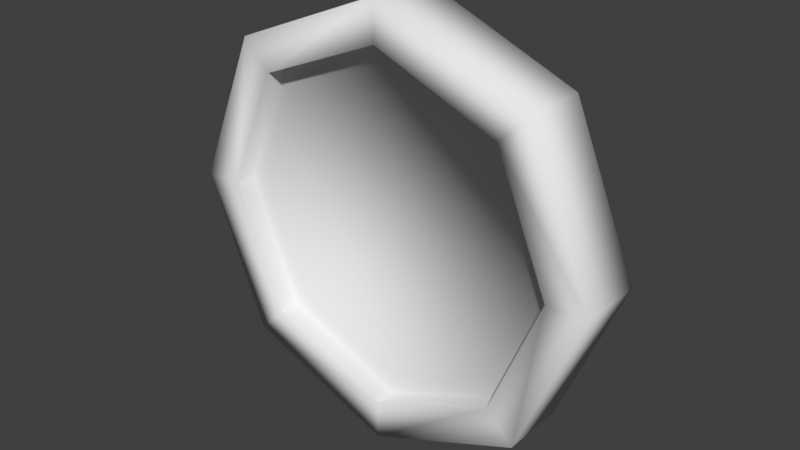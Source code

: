 # Source: coin.blend  (saved by Blender 4.5.91; exported with 4.5.12 LTS)
import bpy
from mathutils import Matrix  # noqa: F401  (used for matrix-valued properties, if any)

bpy.ops.wm.read_factory_settings(use_empty=True)
scene = bpy.context.scene
scene.name = 'Scene'

# ---- world
world_world = bpy.data.worlds.new('World'); scene.world = world_world
world_world.use_nodes = True; world_world.node_tree.nodes.clear()
_N = world_world.node_tree.nodes; _L = world_world.node_tree.links
n0 = _N.new('ShaderNodeOutputWorld'); n0.name = 'World Output'; n0.location = (300, 300)
n1 = _N.new('ShaderNodeBackground'); n1.name = 'Background'; n1.location = (10, 300)
n1.inputs[0].default_value = (0.05088, 0.05088, 0.05088, 1.0)
_L.new(n1.outputs[0], n0.inputs[0])
n0.is_active_output = True
world_world.color = (0.05088, 0.05088, 0.05088)
world_world.use_sun_shadow = False
world_world.sun_shadow_jitter_overblur = 0.0

# ---- meshes
me_coin_mesh = bpy.data.meshes.new('coin mesh')
me_coin_mesh.from_pydata([(0.0, 0.1539, 1.0), (-0.7071, 0.1539, 0.7071), (-1.0, 0.1539, 0.0), (-0.7071, 0.1539, -0.7071), (0.0, 0.1539, -1.0), (0.7071, 0.1539, -0.7071), (1.0, 0.1539, 0.0), (0.7071, 0.1539, 0.7071), (4.134e-09, 0.1539, 0.815), (-0.5763, 0.1539, 0.5763), (-0.815, 0.1539, 0.0), (-0.5763, 0.1539, -0.5763), (4.134e-09, 0.1539, -0.815), (0.5763, 0.1539, -0.5763), (0.815, 0.1539, 0.0), (0.5763, 0.1539, 0.5763), (4.134e-09, 0.0503, 0.815), (-0.5763, 0.0503, 0.5763), (-0.815, 0.0503, 0.0), (-0.5763, 0.0503, -0.5763), (4.134e-09, 0.0503, -0.815), (0.5763, 0.0503, -0.5763), (0.815, 0.0503, 0.0), (0.5763, 0.0503, 0.5763), (0.0, -0.1539, 1.0), (-0.7071, -0.1539, 0.7071), (-1.0, -0.1539, 0.0), (-0.7071, -0.1539, -0.7071), (0.0, -0.1539, -1.0), (0.7071, -0.1539, -0.7071), (1.0, -0.1539, 0.0), (0.7071, -0.1539, 0.7071), (4.134e-09, -0.1539, 0.815), (-0.5763, -0.1539, 0.5763), (-0.815, -0.1539, 0.0), (-0.5763, -0.1539, -0.5763), (4.134e-09, -0.1539, -0.815), (0.5763, -0.1539, -0.5763), (0.815, -0.1539, 0.0), (0.5763, -0.1539, 0.5763), (4.134e-09, -0.0503, 0.815), (-0.5763, -0.0503, 0.5763), (-0.815, -0.0503, 0.0), (-0.5763, -0.0503, -0.5763), (4.134e-09, -0.0503, -0.815), (0.5763, -0.0503, -0.5763), (0.815, -0.0503, 0.0), (0.5763, -0.0503, 0.5763)], [], [(7, 31, 30, 6), (5, 29, 28, 4), (3, 27, 26, 2), (1, 25, 24, 0), (0, 24, 31, 7), (6, 30, 29, 5), (4, 28, 27, 3), (2, 26, 25, 1), (6, 14, 15, 7), (4, 12, 13, 5), (2, 10, 11, 3), (0, 8, 9, 1), (7, 15, 8, 0), (5, 13, 14, 6), (3, 11, 12, 4), (1, 9, 10, 2), (14, 22, 23, 15), (12, 20, 21, 13), (10, 18, 19, 11), (8, 16, 17, 9), (15, 23, 16, 8), (13, 21, 22, 14), (11, 19, 20, 12), (9, 17, 18, 10), (17, 16, 23, 22, 21, 20, 19, 18), (30, 31, 39, 38), (28, 29, 37, 36), (26, 27, 35, 34), (24, 25, 33, 32), (31, 24, 32, 39), (29, 30, 38, 37), (27, 28, 36, 35), (25, 26, 34, 33), (38, 39, 47, 46), (36, 37, 45, 44), (34, 35, 43, 42), (32, 33, 41, 40), (39, 32, 40, 47), (37, 38, 46, 45), (35, 36, 44, 43), (33, 34, 42, 41), (41, 42, 43, 44, 45, 46, 47, 40)])
me_coin_mesh.polygons.foreach_set('use_smooth', [True] * 42)
_uv = me_coin_mesh.uv_layers.new(name='UVMap')
_uv.uv.foreach_set('vector', [0.01688, 0.2586, 0.1156, 0.2586, 0.1156, 0.01314, 0.01688, 0.01314, 0.1156, 0.2586, 0.01688, 0.2586, 0.01688, 0.504, 0.1156, 0.504, 0.1156, 0.2586, 0.01688, 0.2586, 0.01688, 0.504, 0.1156, 0.504, 0.1156, 0.2586, 0.01688, 0.2586, 0.01688, 0.504, 0.1156, 0.504, 0.01688, 0.504, 0.1156, 0.504, 0.1156, 0.2586, 0.01688, 0.2586, 0.1156, 0.01314, 0.01688, 0.01314, 0.01688, 0.2586, 0.1156, 0.2586, 0.1156, 0.01314, 0.01688, 0.01314, 0.01688, 0.2586, 0.1156, 0.2586, 0.1156, 0.01314, 0.01688, 0.01314, 0.01688, 0.2586, 0.1156, 0.2586, 0.9869, 0.4356, 0.9322, 0.4129, 0.7907, 0.5543, 0.8134, 0.6091, 0.8134, 0.01659, 0.7907, 0.07139, 0.9322, 0.2128, 0.9869, 0.1901, 0.3945, 0.1901, 0.4492, 0.2128, 0.5907, 0.07139, 0.568, 0.01659, 0.568, 0.6091, 0.5907, 0.5543, 0.4492, 0.4129, 0.3945, 0.4356, 0.8134, 0.6091, 0.7907, 0.5543, 0.5907, 0.5543, 0.568, 0.6091, 0.9869, 0.1901, 0.9322, 0.2128, 0.9322, 0.4129, 0.9869, 0.4356, 0.568, 0.01659, 0.5907, 0.07139, 0.7907, 0.07139, 0.8134, 0.01659, 0.3945, 0.4356, 0.4492, 0.4129, 0.4492, 0.2128, 0.3945, 0.1901, 0.9736, 0.5875, 0.9404, 0.5875, 0.9404, 0.7876, 0.9736, 0.7876, 0.9404, 0.9876, 0.9736, 0.9876, 0.9736, 0.7876, 0.9404, 0.7876, 0.9404, 0.9876, 0.9736, 0.9876, 0.9736, 0.7876, 0.9404, 0.7876, 0.9396, 0.9876, 0.9728, 0.9876, 0.9728, 0.7876, 0.9396, 0.7876, 0.9736, 0.7876, 0.9404, 0.7876, 0.9404, 0.9876, 0.9736, 0.9876, 0.9404, 0.7876, 0.9736, 0.7876, 0.9736, 0.5875, 0.9404, 0.5875, 0.9404, 0.7876, 0.9736, 0.7876, 0.9736, 0.5875, 0.9404, 0.5875, 0.9396, 0.7876, 0.9728, 0.7876, 0.9728, 0.5875, 0.9396, 0.5875, 0.3668, 0.9821, 0.5082, 0.8406, 0.5082, 0.6406, 0.3668, 0.4991, 0.1668, 0.4991, 0.02534, 0.6406, 0.02534, 0.8406, 0.1668, 0.9821, 0.3945, 0.4356, 0.568, 0.6091, 0.5907, 0.5543, 0.4492, 0.4129, 0.568, 0.01659, 0.3945, 0.1901, 0.4492, 0.2128, 0.5907, 0.07139, 0.9869, 0.1901, 0.8134, 0.01659, 0.7907, 0.07139, 0.9322, 0.2128, 0.8134, 0.6091, 0.9869, 0.4356, 0.9322, 0.4129, 0.7907, 0.5543, 0.568, 0.6091, 0.8134, 0.6091, 0.7907, 0.5543, 0.5907, 0.5543, 0.3945, 0.1901, 0.3945, 0.4356, 0.4492, 0.4129, 0.4492, 0.2128, 0.8134, 0.01659, 0.568, 0.01659, 0.5907, 0.07139, 0.7907, 0.07139, 0.9869, 0.4356, 0.9869, 0.1901, 0.9322, 0.2128, 0.9322, 0.4129, 0.9404, 0.5875, 0.9404, 0.7876, 0.9736, 0.7876, 0.9736, 0.5875, 0.9728, 0.9876, 0.9728, 0.7876, 0.9396, 0.7876, 0.9396, 0.9876, 0.9728, 0.9876, 0.9728, 0.7876, 0.9396, 0.7876, 0.9396, 0.9876, 0.9728, 0.9876, 0.9728, 0.7876, 0.9396, 0.7876, 0.9396, 0.9876, 0.9404, 0.7876, 0.9404, 0.9876, 0.9736, 0.9876, 0.9736, 0.7876, 0.9728, 0.7876, 0.9728, 0.5875, 0.9396, 0.5875, 0.9396, 0.7876, 0.9728, 0.7876, 0.9728, 0.5875, 0.9396, 0.5875, 0.9396, 0.7876, 0.9728, 0.7876, 0.9728, 0.5875, 0.9396, 0.5875, 0.9396, 0.7876, 0.5082, 0.6406, 0.3668, 0.4991, 0.1668, 0.4991, 0.02534, 0.6406, 0.02534, 0.8406, 0.1668, 0.9821, 0.3668, 0.9821, 0.5082, 0.8406])
me_coin_mesh.update()

# ---- objects
ob_coin = bpy.data.objects.new('coin', me_coin_mesh)

# ---- transforms, parenting, visibility, modifiers, constraints
ob_coin.location = (0.0, 0.0, 0.0)

# ---- collection membership
scene.collection.objects.link(ob_coin)

# ---- scene / render settings (as saved in the file)
scene.frame_start = 1; scene.frame_end = 250; scene.frame_set(1)
scene.render.engine = 'BLENDER_EEVEE_NEXT'
scene.eevee.ray_tracing_options.trace_max_roughness = 0.0
scene.view_settings.view_transform = 'Standard'
bpy.context.view_layer.update()

# ---- added for rendering (the .blend has no active camera and no usable light): camera, sun
cam_auto = bpy.data.cameras.new('AutoCamera')
cam_auto.lens = 50.0
cam_auto.sensor_width = 36.0
cam_auto.clip_end = 1000.0
ob_auto_camera = bpy.data.objects.new('AutoCamera', cam_auto)
scene.collection.objects.link(ob_auto_camera)
ob_auto_camera.location = (2.63238, -3.15886, 2.10591)
ob_auto_camera.rotation_euler = (1.09748, -7.21219e-08, 0.694738)
scene.camera = ob_auto_camera
light_auto_sun = bpy.data.lights.new('AutoSun', 'SUN')
light_auto_sun.energy = 3.0
light_auto_sun.angle = 0.0523599
ob_auto_sun = bpy.data.objects.new('AutoSun', light_auto_sun)
scene.collection.objects.link(ob_auto_sun)
ob_auto_sun.rotation_euler = (0.872665, 0.174533, 0.523599)
bpy.context.view_layer.update()
